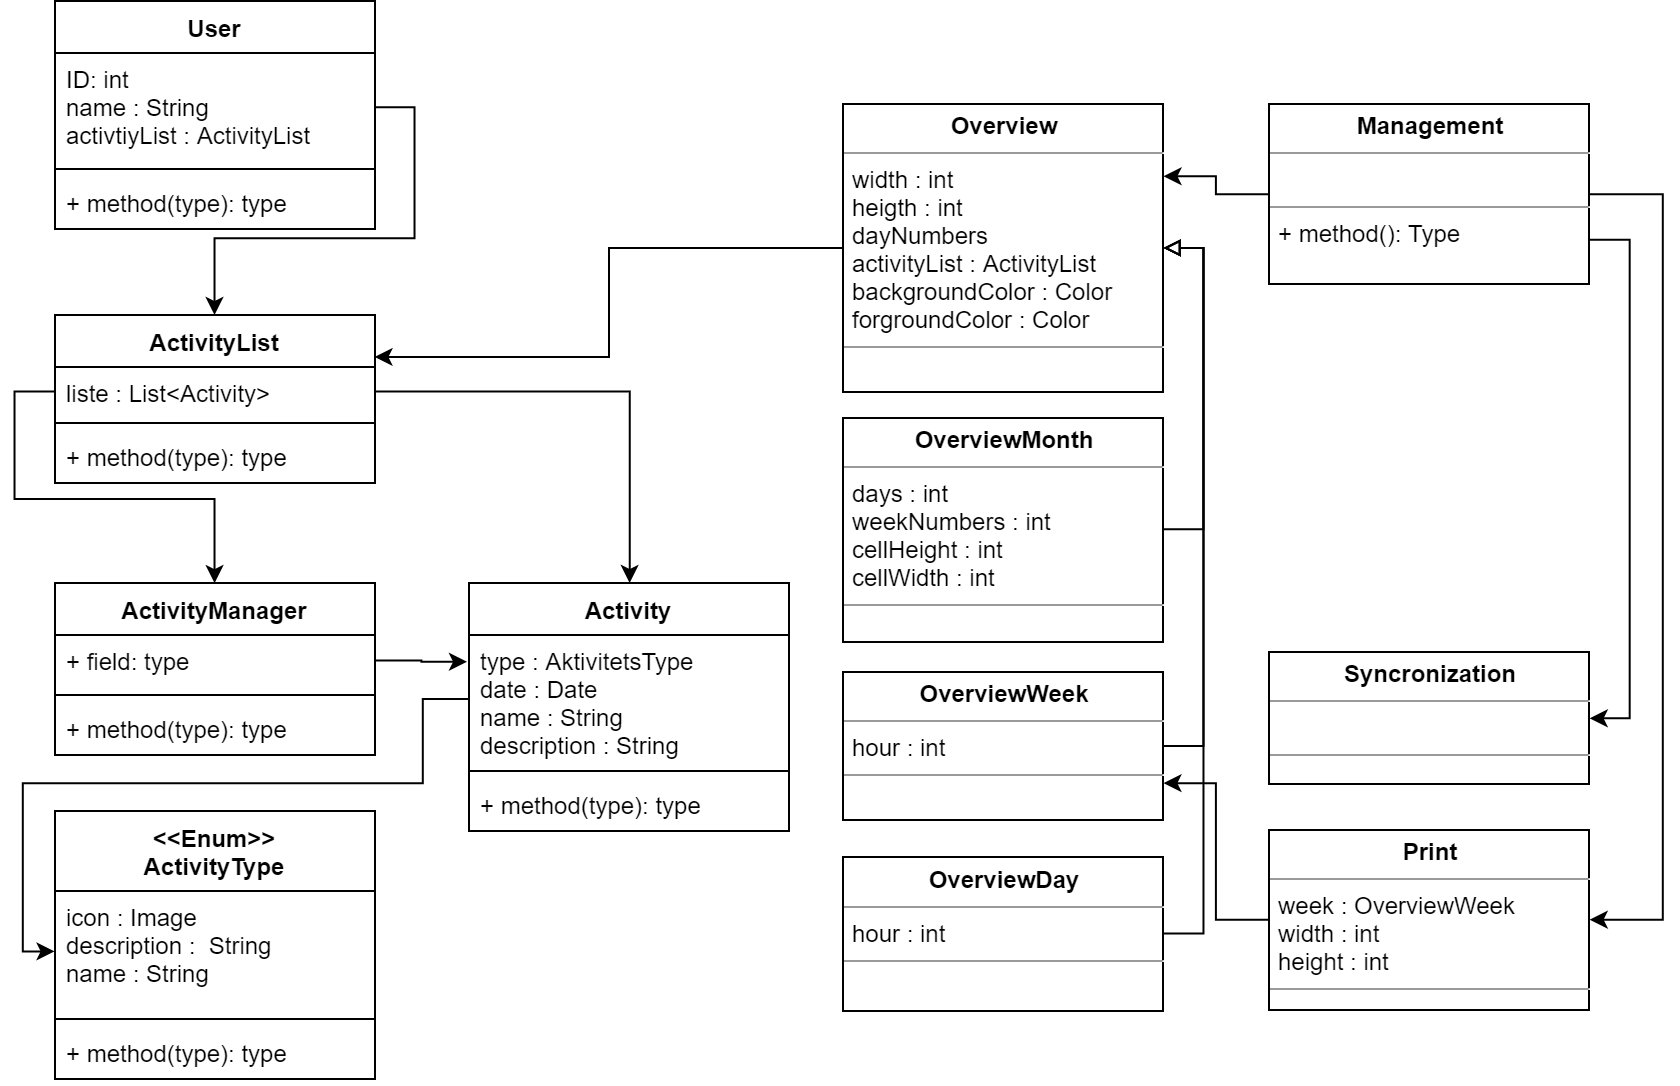

The diagram above was exported from draw.io. Its source (the exported page's mxGraphModel, read from the mxfile embedded in the PNG):
<mxGraphModel dx="897" dy="652" grid="1" gridSize="10" guides="1" tooltips="1" connect="1" arrows="1" fold="1" page="1" pageScale="1" pageWidth="827" pageHeight="1169" math="0" shadow="0">
  <root>
    <mxCell id="0" />
    <mxCell id="1" parent="0" />
    <mxCell id="U781KC04FNK2FVAwuKbQ-16" value="ActivityList" style="swimlane;fontStyle=1;align=center;verticalAlign=top;childLayout=stackLayout;horizontal=1;startSize=26;horizontalStack=0;resizeParent=1;resizeParentMax=0;resizeLast=0;collapsible=1;marginBottom=0;" parent="1" vertex="1">
      <mxGeometry x="46" y="176" width="160" height="84" as="geometry" />
    </mxCell>
    <mxCell id="U781KC04FNK2FVAwuKbQ-17" value="liste : List&lt;Activity&gt;&#10;" style="text;strokeColor=none;fillColor=none;align=left;verticalAlign=top;spacingLeft=4;spacingRight=4;overflow=hidden;rotatable=0;points=[[0,0.5],[1,0.5]];portConstraint=eastwest;" parent="U781KC04FNK2FVAwuKbQ-16" vertex="1">
      <mxGeometry y="26" width="160" height="24" as="geometry" />
    </mxCell>
    <mxCell id="U781KC04FNK2FVAwuKbQ-18" value="" style="line;strokeWidth=1;fillColor=none;align=left;verticalAlign=middle;spacingTop=-1;spacingLeft=3;spacingRight=3;rotatable=0;labelPosition=right;points=[];portConstraint=eastwest;" parent="U781KC04FNK2FVAwuKbQ-16" vertex="1">
      <mxGeometry y="50" width="160" height="8" as="geometry" />
    </mxCell>
    <mxCell id="U781KC04FNK2FVAwuKbQ-19" value="+ method(type): type" style="text;strokeColor=none;fillColor=none;align=left;verticalAlign=top;spacingLeft=4;spacingRight=4;overflow=hidden;rotatable=0;points=[[0,0.5],[1,0.5]];portConstraint=eastwest;" parent="U781KC04FNK2FVAwuKbQ-16" vertex="1">
      <mxGeometry y="58" width="160" height="26" as="geometry" />
    </mxCell>
    <mxCell id="U781KC04FNK2FVAwuKbQ-20" value="Activity" style="swimlane;fontStyle=1;align=center;verticalAlign=top;childLayout=stackLayout;horizontal=1;startSize=26;horizontalStack=0;resizeParent=1;resizeParentMax=0;resizeLast=0;collapsible=1;marginBottom=0;" parent="1" vertex="1">
      <mxGeometry x="253" y="310" width="160" height="124" as="geometry" />
    </mxCell>
    <mxCell id="U781KC04FNK2FVAwuKbQ-21" value="type : AktivitetsType&#10;date : Date&#10;name : String&#10;description : String&#10;" style="text;strokeColor=none;fillColor=none;align=left;verticalAlign=top;spacingLeft=4;spacingRight=4;overflow=hidden;rotatable=0;points=[[0,0.5],[1,0.5]];portConstraint=eastwest;" parent="U781KC04FNK2FVAwuKbQ-20" vertex="1">
      <mxGeometry y="26" width="160" height="64" as="geometry" />
    </mxCell>
    <mxCell id="U781KC04FNK2FVAwuKbQ-22" value="" style="line;strokeWidth=1;fillColor=none;align=left;verticalAlign=middle;spacingTop=-1;spacingLeft=3;spacingRight=3;rotatable=0;labelPosition=right;points=[];portConstraint=eastwest;" parent="U781KC04FNK2FVAwuKbQ-20" vertex="1">
      <mxGeometry y="90" width="160" height="8" as="geometry" />
    </mxCell>
    <mxCell id="U781KC04FNK2FVAwuKbQ-23" value="+ method(type): type" style="text;strokeColor=none;fillColor=none;align=left;verticalAlign=top;spacingLeft=4;spacingRight=4;overflow=hidden;rotatable=0;points=[[0,0.5],[1,0.5]];portConstraint=eastwest;" parent="U781KC04FNK2FVAwuKbQ-20" vertex="1">
      <mxGeometry y="98" width="160" height="26" as="geometry" />
    </mxCell>
    <mxCell id="U781KC04FNK2FVAwuKbQ-25" value="&lt;&lt;Enum&gt;&gt;&#10;ActivityType" style="swimlane;fontStyle=1;align=center;verticalAlign=top;childLayout=stackLayout;horizontal=1;startSize=40;horizontalStack=0;resizeParent=1;resizeParentMax=0;resizeLast=0;collapsible=1;marginBottom=0;" parent="1" vertex="1">
      <mxGeometry x="46" y="424" width="160" height="134" as="geometry" />
    </mxCell>
    <mxCell id="U781KC04FNK2FVAwuKbQ-26" value="icon : Image&#10;description :  String&#10;name : String" style="text;strokeColor=none;fillColor=none;align=left;verticalAlign=top;spacingLeft=4;spacingRight=4;overflow=hidden;rotatable=0;points=[[0,0.5],[1,0.5]];portConstraint=eastwest;" parent="U781KC04FNK2FVAwuKbQ-25" vertex="1">
      <mxGeometry y="40" width="160" height="60" as="geometry" />
    </mxCell>
    <mxCell id="U781KC04FNK2FVAwuKbQ-27" value="" style="line;strokeWidth=1;fillColor=none;align=left;verticalAlign=middle;spacingTop=-1;spacingLeft=3;spacingRight=3;rotatable=0;labelPosition=right;points=[];portConstraint=eastwest;" parent="U781KC04FNK2FVAwuKbQ-25" vertex="1">
      <mxGeometry y="100" width="160" height="8" as="geometry" />
    </mxCell>
    <mxCell id="U781KC04FNK2FVAwuKbQ-28" value="+ method(type): type" style="text;strokeColor=none;fillColor=none;align=left;verticalAlign=top;spacingLeft=4;spacingRight=4;overflow=hidden;rotatable=0;points=[[0,0.5],[1,0.5]];portConstraint=eastwest;" parent="U781KC04FNK2FVAwuKbQ-25" vertex="1">
      <mxGeometry y="108" width="160" height="26" as="geometry" />
    </mxCell>
    <mxCell id="LyZfYcnfDDyOq66HodKc-1" value="ActivityManager" style="swimlane;fontStyle=1;align=center;verticalAlign=top;childLayout=stackLayout;horizontal=1;startSize=26;horizontalStack=0;resizeParent=1;resizeParentMax=0;resizeLast=0;collapsible=1;marginBottom=0;" parent="1" vertex="1">
      <mxGeometry x="46" y="310" width="160" height="86" as="geometry" />
    </mxCell>
    <mxCell id="LyZfYcnfDDyOq66HodKc-2" value="+ field: type" style="text;strokeColor=none;fillColor=none;align=left;verticalAlign=top;spacingLeft=4;spacingRight=4;overflow=hidden;rotatable=0;points=[[0,0.5],[1,0.5]];portConstraint=eastwest;" parent="LyZfYcnfDDyOq66HodKc-1" vertex="1">
      <mxGeometry y="26" width="160" height="26" as="geometry" />
    </mxCell>
    <mxCell id="LyZfYcnfDDyOq66HodKc-3" value="" style="line;strokeWidth=1;fillColor=none;align=left;verticalAlign=middle;spacingTop=-1;spacingLeft=3;spacingRight=3;rotatable=0;labelPosition=right;points=[];portConstraint=eastwest;" parent="LyZfYcnfDDyOq66HodKc-1" vertex="1">
      <mxGeometry y="52" width="160" height="8" as="geometry" />
    </mxCell>
    <mxCell id="LyZfYcnfDDyOq66HodKc-4" value="+ method(type): type" style="text;strokeColor=none;fillColor=none;align=left;verticalAlign=top;spacingLeft=4;spacingRight=4;overflow=hidden;rotatable=0;points=[[0,0.5],[1,0.5]];portConstraint=eastwest;" parent="LyZfYcnfDDyOq66HodKc-1" vertex="1">
      <mxGeometry y="60" width="160" height="26" as="geometry" />
    </mxCell>
    <mxCell id="LyZfYcnfDDyOq66HodKc-9" value="User" style="swimlane;fontStyle=1;align=center;verticalAlign=top;childLayout=stackLayout;horizontal=1;startSize=26;horizontalStack=0;resizeParent=1;resizeParentMax=0;resizeLast=0;collapsible=1;marginBottom=0;" parent="1" vertex="1">
      <mxGeometry x="46" y="19" width="160" height="114" as="geometry" />
    </mxCell>
    <mxCell id="LyZfYcnfDDyOq66HodKc-10" value="ID: int&#10;name : String&#10;activtiyList : ActivityList " style="text;strokeColor=none;fillColor=none;align=left;verticalAlign=top;spacingLeft=4;spacingRight=4;overflow=hidden;rotatable=0;points=[[0,0.5],[1,0.5]];portConstraint=eastwest;" parent="LyZfYcnfDDyOq66HodKc-9" vertex="1">
      <mxGeometry y="26" width="160" height="54" as="geometry" />
    </mxCell>
    <mxCell id="LyZfYcnfDDyOq66HodKc-11" value="" style="line;strokeWidth=1;fillColor=none;align=left;verticalAlign=middle;spacingTop=-1;spacingLeft=3;spacingRight=3;rotatable=0;labelPosition=right;points=[];portConstraint=eastwest;" parent="LyZfYcnfDDyOq66HodKc-9" vertex="1">
      <mxGeometry y="80" width="160" height="8" as="geometry" />
    </mxCell>
    <mxCell id="LyZfYcnfDDyOq66HodKc-12" value="+ method(type): type" style="text;strokeColor=none;fillColor=none;align=left;verticalAlign=top;spacingLeft=4;spacingRight=4;overflow=hidden;rotatable=0;points=[[0,0.5],[1,0.5]];portConstraint=eastwest;" parent="LyZfYcnfDDyOq66HodKc-9" vertex="1">
      <mxGeometry y="88" width="160" height="26" as="geometry" />
    </mxCell>
    <mxCell id="LyZfYcnfDDyOq66HodKc-19" style="edgeStyle=orthogonalEdgeStyle;rounded=0;orthogonalLoop=1;jettySize=auto;html=1;exitX=1;exitY=0.5;exitDx=0;exitDy=0;" parent="1" source="LyZfYcnfDDyOq66HodKc-10" target="U781KC04FNK2FVAwuKbQ-16" edge="1">
      <mxGeometry relative="1" as="geometry" />
    </mxCell>
    <mxCell id="LyZfYcnfDDyOq66HodKc-21" style="edgeStyle=orthogonalEdgeStyle;rounded=0;orthogonalLoop=1;jettySize=auto;html=1;exitX=0;exitY=0.5;exitDx=0;exitDy=0;entryX=0;entryY=0.5;entryDx=0;entryDy=0;" parent="1" source="U781KC04FNK2FVAwuKbQ-21" target="U781KC04FNK2FVAwuKbQ-26" edge="1">
      <mxGeometry relative="1" as="geometry">
        <Array as="points">
          <mxPoint x="230" y="368" />
          <mxPoint x="230" y="410" />
          <mxPoint x="30" y="410" />
          <mxPoint x="30" y="494" />
        </Array>
      </mxGeometry>
    </mxCell>
    <mxCell id="LyZfYcnfDDyOq66HodKc-22" style="edgeStyle=orthogonalEdgeStyle;rounded=0;orthogonalLoop=1;jettySize=auto;html=1;exitX=1;exitY=0.5;exitDx=0;exitDy=0;entryX=-0.007;entryY=0.206;entryDx=0;entryDy=0;entryPerimeter=0;" parent="1" source="LyZfYcnfDDyOq66HodKc-2" target="U781KC04FNK2FVAwuKbQ-21" edge="1">
      <mxGeometry relative="1" as="geometry" />
    </mxCell>
    <mxCell id="LyZfYcnfDDyOq66HodKc-23" style="edgeStyle=orthogonalEdgeStyle;rounded=0;orthogonalLoop=1;jettySize=auto;html=1;exitX=1;exitY=0.5;exitDx=0;exitDy=0;" parent="1" source="U781KC04FNK2FVAwuKbQ-17" target="U781KC04FNK2FVAwuKbQ-20" edge="1">
      <mxGeometry relative="1" as="geometry" />
    </mxCell>
    <mxCell id="LyZfYcnfDDyOq66HodKc-24" style="edgeStyle=orthogonalEdgeStyle;rounded=0;orthogonalLoop=1;jettySize=auto;html=1;exitX=0;exitY=0.5;exitDx=0;exitDy=0;entryX=0.5;entryY=0;entryDx=0;entryDy=0;" parent="1" source="U781KC04FNK2FVAwuKbQ-17" target="LyZfYcnfDDyOq66HodKc-1" edge="1">
      <mxGeometry relative="1" as="geometry" />
    </mxCell>
    <mxCell id="LyZfYcnfDDyOq66HodKc-38" style="edgeStyle=orthogonalEdgeStyle;rounded=0;orthogonalLoop=1;jettySize=auto;html=1;exitX=0;exitY=0.5;exitDx=0;exitDy=0;entryX=1;entryY=0.25;entryDx=0;entryDy=0;endArrow=classic;endFill=1;" parent="1" source="LyZfYcnfDDyOq66HodKc-29" target="U781KC04FNK2FVAwuKbQ-16" edge="1">
      <mxGeometry relative="1" as="geometry" />
    </mxCell>
    <mxCell id="LyZfYcnfDDyOq66HodKc-29" value="&lt;p style=&quot;margin: 0px ; margin-top: 4px ; text-align: center&quot;&gt;&lt;b&gt;Overview&lt;/b&gt;&lt;/p&gt;&lt;hr size=&quot;1&quot;&gt;&lt;p style=&quot;margin: 0px ; margin-left: 4px&quot;&gt;width : int&lt;/p&gt;&lt;p style=&quot;margin: 0px ; margin-left: 4px&quot;&gt;heigth : int&lt;/p&gt;&lt;p style=&quot;margin: 0px ; margin-left: 4px&quot;&gt;dayNumbers&lt;/p&gt;&lt;p style=&quot;margin: 0px ; margin-left: 4px&quot;&gt;activityList : ActivityList&lt;/p&gt;&lt;p style=&quot;margin: 0px ; margin-left: 4px&quot;&gt;backgroundColor : Color&lt;/p&gt;&lt;p style=&quot;margin: 0px ; margin-left: 4px&quot;&gt;forgroundColor : Color&lt;/p&gt;&lt;hr size=&quot;1&quot;&gt;&lt;p style=&quot;margin: 0px ; margin-left: 4px&quot;&gt;&lt;br&gt;&lt;/p&gt;" style="verticalAlign=top;align=left;overflow=fill;fontSize=12;fontFamily=Helvetica;html=1;" parent="1" vertex="1">
      <mxGeometry x="440" y="70.5" width="160" height="144" as="geometry" />
    </mxCell>
    <mxCell id="LyZfYcnfDDyOq66HodKc-34" style="edgeStyle=orthogonalEdgeStyle;rounded=0;orthogonalLoop=1;jettySize=auto;html=1;exitX=1;exitY=0.5;exitDx=0;exitDy=0;entryX=1;entryY=0.5;entryDx=0;entryDy=0;endArrow=block;endFill=0;" parent="1" source="LyZfYcnfDDyOq66HodKc-31" target="LyZfYcnfDDyOq66HodKc-29" edge="1">
      <mxGeometry relative="1" as="geometry" />
    </mxCell>
    <mxCell id="LyZfYcnfDDyOq66HodKc-31" value="&lt;p style=&quot;margin: 0px ; margin-top: 4px ; text-align: center&quot;&gt;&lt;b&gt;OverviewMonth&lt;/b&gt;&lt;/p&gt;&lt;hr size=&quot;1&quot;&gt;&lt;p style=&quot;margin: 0px ; margin-left: 4px&quot;&gt;days : int&lt;/p&gt;&lt;p style=&quot;margin: 0px ; margin-left: 4px&quot;&gt;weekNumbers : int&lt;/p&gt;&lt;p style=&quot;margin: 0px ; margin-left: 4px&quot;&gt;cellHeight : int&lt;/p&gt;&lt;p style=&quot;margin: 0px ; margin-left: 4px&quot;&gt;cellWidth : int&lt;/p&gt;&lt;hr size=&quot;1&quot;&gt;&lt;p style=&quot;margin: 0px ; margin-left: 4px&quot;&gt;&lt;br&gt;&lt;/p&gt;" style="verticalAlign=top;align=left;overflow=fill;fontSize=12;fontFamily=Helvetica;html=1;" parent="1" vertex="1">
      <mxGeometry x="440" y="227.5" width="160" height="112" as="geometry" />
    </mxCell>
    <mxCell id="LyZfYcnfDDyOq66HodKc-32" value="&lt;p style=&quot;margin: 0px ; margin-top: 4px ; text-align: center&quot;&gt;&lt;b&gt;OverviewWeek&lt;/b&gt;&lt;/p&gt;&lt;hr size=&quot;1&quot;&gt;&lt;p style=&quot;margin: 0px ; margin-left: 4px&quot;&gt;hour : int&lt;/p&gt;&lt;hr size=&quot;1&quot;&gt;&lt;p style=&quot;margin: 0px ; margin-left: 4px&quot;&gt;&lt;br&gt;&lt;/p&gt;" style="verticalAlign=top;align=left;overflow=fill;fontSize=12;fontFamily=Helvetica;html=1;" parent="1" vertex="1">
      <mxGeometry x="440" y="354.5" width="160" height="74" as="geometry" />
    </mxCell>
    <mxCell id="LyZfYcnfDDyOq66HodKc-37" style="edgeStyle=orthogonalEdgeStyle;rounded=0;orthogonalLoop=1;jettySize=auto;html=1;exitX=1;exitY=0.5;exitDx=0;exitDy=0;entryX=1;entryY=0.5;entryDx=0;entryDy=0;endArrow=block;endFill=0;" parent="1" source="LyZfYcnfDDyOq66HodKc-33" target="LyZfYcnfDDyOq66HodKc-29" edge="1">
      <mxGeometry relative="1" as="geometry" />
    </mxCell>
    <mxCell id="LyZfYcnfDDyOq66HodKc-33" value="&lt;p style=&quot;margin: 0px ; margin-top: 4px ; text-align: center&quot;&gt;&lt;b&gt;OverviewDay&lt;/b&gt;&lt;/p&gt;&lt;hr size=&quot;1&quot;&gt;&lt;p style=&quot;margin: 0px ; margin-left: 4px&quot;&gt;hour : int&lt;/p&gt;&lt;hr size=&quot;1&quot;&gt;&lt;p style=&quot;margin: 0px ; margin-left: 4px&quot;&gt;&lt;br&gt;&lt;/p&gt;" style="verticalAlign=top;align=left;overflow=fill;fontSize=12;fontFamily=Helvetica;html=1;" parent="1" vertex="1">
      <mxGeometry x="440" y="447" width="160" height="77" as="geometry" />
    </mxCell>
    <mxCell id="LyZfYcnfDDyOq66HodKc-36" style="edgeStyle=orthogonalEdgeStyle;rounded=0;orthogonalLoop=1;jettySize=auto;html=1;exitX=1;exitY=0.5;exitDx=0;exitDy=0;entryX=1;entryY=0.5;entryDx=0;entryDy=0;endArrow=block;endFill=0;" parent="1" source="LyZfYcnfDDyOq66HodKc-32" target="LyZfYcnfDDyOq66HodKc-29" edge="1">
      <mxGeometry relative="1" as="geometry">
        <mxPoint x="610" y="293.5" as="sourcePoint" />
        <mxPoint x="610" y="152.5" as="targetPoint" />
      </mxGeometry>
    </mxCell>
    <mxCell id="I6VxKLBYUsmnOWTc7t6p-4" style="edgeStyle=orthogonalEdgeStyle;rounded=0;orthogonalLoop=1;jettySize=auto;html=1;exitX=0;exitY=0.5;exitDx=0;exitDy=0;entryX=1;entryY=0.25;entryDx=0;entryDy=0;" edge="1" parent="1" source="LyZfYcnfDDyOq66HodKc-39" target="LyZfYcnfDDyOq66HodKc-29">
      <mxGeometry relative="1" as="geometry" />
    </mxCell>
    <mxCell id="I6VxKLBYUsmnOWTc7t6p-5" style="edgeStyle=orthogonalEdgeStyle;rounded=0;orthogonalLoop=1;jettySize=auto;html=1;exitX=1;exitY=0.75;exitDx=0;exitDy=0;entryX=1;entryY=0.5;entryDx=0;entryDy=0;" edge="1" parent="1" source="LyZfYcnfDDyOq66HodKc-39" target="I6VxKLBYUsmnOWTc7t6p-3">
      <mxGeometry relative="1" as="geometry" />
    </mxCell>
    <mxCell id="I6VxKLBYUsmnOWTc7t6p-7" style="edgeStyle=orthogonalEdgeStyle;rounded=0;orthogonalLoop=1;jettySize=auto;html=1;exitX=1;exitY=0.5;exitDx=0;exitDy=0;entryX=1;entryY=0.5;entryDx=0;entryDy=0;" edge="1" parent="1" source="LyZfYcnfDDyOq66HodKc-39" target="I6VxKLBYUsmnOWTc7t6p-1">
      <mxGeometry relative="1" as="geometry">
        <Array as="points">
          <mxPoint x="850" y="116" />
          <mxPoint x="850" y="478" />
        </Array>
      </mxGeometry>
    </mxCell>
    <mxCell id="LyZfYcnfDDyOq66HodKc-39" value="&lt;p style=&quot;margin: 0px ; margin-top: 4px ; text-align: center&quot;&gt;&lt;b&gt;Management&lt;/b&gt;&lt;/p&gt;&lt;hr size=&quot;1&quot;&gt;&lt;p style=&quot;margin: 0px ; margin-left: 4px&quot;&gt;&lt;br&gt;&lt;/p&gt;&lt;hr size=&quot;1&quot;&gt;&lt;p style=&quot;margin: 0px ; margin-left: 4px&quot;&gt;+ method(): Type&lt;/p&gt;" style="verticalAlign=top;align=left;overflow=fill;fontSize=12;fontFamily=Helvetica;html=1;" parent="1" vertex="1">
      <mxGeometry x="653" y="70.5" width="160" height="90" as="geometry" />
    </mxCell>
    <mxCell id="I6VxKLBYUsmnOWTc7t6p-2" style="edgeStyle=orthogonalEdgeStyle;rounded=0;orthogonalLoop=1;jettySize=auto;html=1;exitX=0;exitY=0.5;exitDx=0;exitDy=0;entryX=1;entryY=0.75;entryDx=0;entryDy=0;" edge="1" parent="1" source="I6VxKLBYUsmnOWTc7t6p-1" target="LyZfYcnfDDyOq66HodKc-32">
      <mxGeometry relative="1" as="geometry" />
    </mxCell>
    <mxCell id="I6VxKLBYUsmnOWTc7t6p-1" value="&lt;p style=&quot;margin: 0px ; margin-top: 4px ; text-align: center&quot;&gt;&lt;b&gt;Print&lt;/b&gt;&lt;/p&gt;&lt;hr size=&quot;1&quot;&gt;&lt;p style=&quot;margin: 0px ; margin-left: 4px&quot;&gt;week : OverviewWeek&lt;/p&gt;&lt;p style=&quot;margin: 0px ; margin-left: 4px&quot;&gt;width : int&lt;/p&gt;&lt;p style=&quot;margin: 0px ; margin-left: 4px&quot;&gt;height : int&lt;/p&gt;&lt;hr size=&quot;1&quot;&gt;&lt;p style=&quot;margin: 0px ; margin-left: 4px&quot;&gt;&lt;br&gt;&lt;/p&gt;" style="verticalAlign=top;align=left;overflow=fill;fontSize=12;fontFamily=Helvetica;html=1;" vertex="1" parent="1">
      <mxGeometry x="653" y="433.5" width="160" height="90" as="geometry" />
    </mxCell>
    <mxCell id="I6VxKLBYUsmnOWTc7t6p-3" value="&lt;p style=&quot;margin: 0px ; margin-top: 4px ; text-align: center&quot;&gt;&lt;b&gt;Syncronization&lt;/b&gt;&lt;/p&gt;&lt;hr size=&quot;1&quot;&gt;&lt;p style=&quot;margin: 0px ; margin-left: 4px&quot;&gt;&lt;br&gt;&lt;/p&gt;&lt;hr size=&quot;1&quot;&gt;&lt;p style=&quot;margin: 0px ; margin-left: 4px&quot;&gt;&lt;br&gt;&lt;/p&gt;" style="verticalAlign=top;align=left;overflow=fill;fontSize=12;fontFamily=Helvetica;html=1;" vertex="1" parent="1">
      <mxGeometry x="653" y="344.5" width="160" height="66" as="geometry" />
    </mxCell>
  </root>
</mxGraphModel>